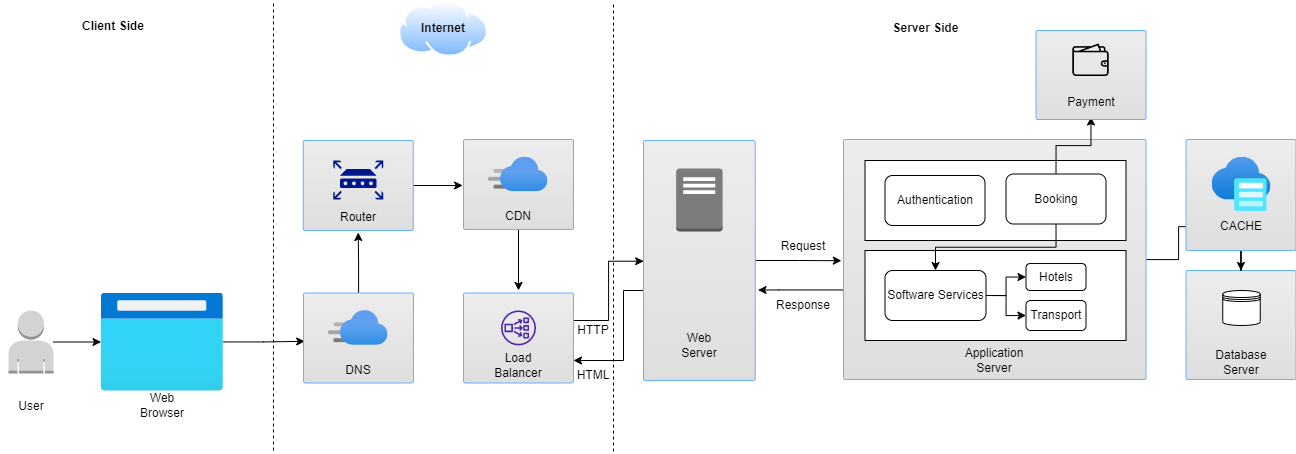

The diagram above was exported from draw.io. Its source (the exported page's mxGraphModel, read from the mxfile embedded in the PNG):
<mxGraphModel dx="1698" dy="1542" grid="1" gridSize="10" guides="1" tooltips="1" connect="1" arrows="1" fold="1" page="1" pageScale="1" pageWidth="850" pageHeight="1100" math="0" shadow="0">
  <root>
    <mxCell id="0" />
    <mxCell id="1" parent="0" />
    <mxCell id="0Kt2jY-xYoRATlApJic9-20" value="" style="html=1;shadow=0;dashed=0;shape=mxgraph.bootstrap.checkbox2;labelPosition=right;verticalLabelPosition=middle;align=left;verticalAlign=middle;gradientColor=#DEDEDE;fillColor=#EDEDED;checked=0;spacing=5;checkedFill=#0085FC;checkedStroke=#ffffff;sketch=0;strokeColor=#66B2FF;" vertex="1" parent="1">
      <mxGeometry x="1232.5" y="820" width="110" height="109" as="geometry" />
    </mxCell>
    <mxCell id="0Kt2jY-xYoRATlApJic9-60" style="edgeStyle=orthogonalEdgeStyle;rounded=0;orthogonalLoop=1;jettySize=auto;html=1;entryX=-0.007;entryY=0.505;entryDx=0;entryDy=0;entryPerimeter=0;" edge="1" parent="1" source="0Kt2jY-xYoRATlApJic9-13" target="0Kt2jY-xYoRATlApJic9-15">
      <mxGeometry relative="1" as="geometry" />
    </mxCell>
    <mxCell id="0Kt2jY-xYoRATlApJic9-66" style="edgeStyle=orthogonalEdgeStyle;rounded=0;orthogonalLoop=1;jettySize=auto;html=1;entryX=1;entryY=0.75;entryDx=0;entryDy=0;entryPerimeter=0;" edge="1" parent="1" source="0Kt2jY-xYoRATlApJic9-13" target="LkxYIGm64T4u3btjDtIg-16">
      <mxGeometry relative="1" as="geometry">
        <Array as="points">
          <mxPoint x="670" y="840" />
          <mxPoint x="670" y="910" />
        </Array>
      </mxGeometry>
    </mxCell>
    <mxCell id="0Kt2jY-xYoRATlApJic9-13" value="" style="html=1;shadow=0;dashed=0;shape=mxgraph.bootstrap.checkbox2;labelPosition=right;verticalLabelPosition=middle;align=left;verticalAlign=middle;gradientColor=#DEDEDE;fillColor=#EDEDED;checked=0;spacing=5;checkedFill=#0085FC;checkedStroke=#ffffff;sketch=0;strokeColor=#66B2FF;" vertex="1" parent="1">
      <mxGeometry x="690" y="690" width="111.75" height="240" as="geometry" />
    </mxCell>
    <mxCell id="0Kt2jY-xYoRATlApJic9-55" style="edgeStyle=orthogonalEdgeStyle;rounded=0;orthogonalLoop=1;jettySize=auto;html=1;entryX=-0.008;entryY=0.511;entryDx=0;entryDy=0;entryPerimeter=0;" edge="1" parent="1" source="0Kt2jY-xYoRATlApJic9-6" target="LkxYIGm64T4u3btjDtIg-15">
      <mxGeometry relative="1" as="geometry" />
    </mxCell>
    <mxCell id="0Kt2jY-xYoRATlApJic9-6" value="" style="html=1;shadow=0;dashed=0;shape=mxgraph.bootstrap.checkbox2;labelPosition=right;verticalLabelPosition=middle;align=left;verticalAlign=middle;gradientColor=#DEDEDE;fillColor=#EDEDED;checked=0;spacing=5;checkedFill=#0085FC;checkedStroke=#ffffff;sketch=0;strokeColor=#66B2FF;" vertex="1" parent="1">
      <mxGeometry x="349.75" y="690" width="110" height="90" as="geometry" />
    </mxCell>
    <mxCell id="0Kt2jY-xYoRATlApJic9-57" style="edgeStyle=orthogonalEdgeStyle;rounded=0;orthogonalLoop=1;jettySize=auto;html=1;entryX=0.002;entryY=0.503;entryDx=0;entryDy=0;entryPerimeter=0;" edge="1" parent="1" source="LkxYIGm64T4u3btjDtIg-16" target="0Kt2jY-xYoRATlApJic9-13">
      <mxGeometry relative="1" as="geometry">
        <Array as="points">
          <mxPoint x="655" y="870" />
          <mxPoint x="655" y="811" />
        </Array>
      </mxGeometry>
    </mxCell>
    <mxCell id="LkxYIGm64T4u3btjDtIg-16" value="" style="html=1;shadow=0;dashed=0;shape=mxgraph.bootstrap.checkbox2;labelPosition=right;verticalLabelPosition=middle;align=left;verticalAlign=middle;gradientColor=#DEDEDE;fillColor=#EDEDED;checked=0;spacing=5;checkedFill=#0085FC;checkedStroke=#ffffff;sketch=0;strokeColor=#66B2FF;" parent="1" vertex="1">
      <mxGeometry x="510" y="842.5" width="110" height="90" as="geometry" />
    </mxCell>
    <mxCell id="0Kt2jY-xYoRATlApJic9-56" style="edgeStyle=orthogonalEdgeStyle;rounded=0;orthogonalLoop=1;jettySize=auto;html=1;entryX=0.5;entryY=-0.028;entryDx=0;entryDy=0;entryPerimeter=0;" edge="1" parent="1" source="LkxYIGm64T4u3btjDtIg-15" target="LkxYIGm64T4u3btjDtIg-16">
      <mxGeometry relative="1" as="geometry" />
    </mxCell>
    <mxCell id="LkxYIGm64T4u3btjDtIg-15" value="" style="html=1;shadow=0;dashed=0;shape=mxgraph.bootstrap.checkbox2;labelPosition=right;verticalLabelPosition=middle;align=left;verticalAlign=middle;gradientColor=#DEDEDE;fillColor=#EDEDED;checked=0;spacing=5;checkedFill=#0085FC;checkedStroke=#ffffff;sketch=0;strokeColor=#66B2FF;" parent="1" vertex="1">
      <mxGeometry x="510" y="689" width="110" height="90" as="geometry" />
    </mxCell>
    <mxCell id="0Kt2jY-xYoRATlApJic9-52" style="edgeStyle=orthogonalEdgeStyle;rounded=0;orthogonalLoop=1;jettySize=auto;html=1;entryX=0.011;entryY=0.537;entryDx=0;entryDy=0;entryPerimeter=0;" edge="1" parent="1" source="LkxYIGm64T4u3btjDtIg-1" target="0Kt2jY-xYoRATlApJic9-2">
      <mxGeometry relative="1" as="geometry" />
    </mxCell>
    <mxCell id="LkxYIGm64T4u3btjDtIg-1" value="" style="aspect=fixed;html=1;points=[];align=center;image;fontSize=12;image=img/lib/azure2/general/Browser.svg;" parent="1" vertex="1">
      <mxGeometry x="147.5" y="842.5" width="122.5" height="98" as="geometry" />
    </mxCell>
    <mxCell id="LkxYIGm64T4u3btjDtIg-18" value="CDN" style="text;html=1;strokeColor=none;fillColor=none;align=center;verticalAlign=middle;whiteSpace=wrap;rounded=0;" parent="1" vertex="1">
      <mxGeometry x="535" y="751" width="60" height="30" as="geometry" />
    </mxCell>
    <mxCell id="LkxYIGm64T4u3btjDtIg-19" value="Load Balancer" style="text;html=1;strokeColor=none;fillColor=none;align=center;verticalAlign=middle;whiteSpace=wrap;rounded=0;" parent="1" vertex="1">
      <mxGeometry x="535" y="900" width="60" height="30" as="geometry" />
    </mxCell>
    <mxCell id="LkxYIGm64T4u3btjDtIg-21" value="" style="aspect=fixed;html=1;points=[];align=center;image;fontSize=12;image=img/lib/azure2/app_services/CDN_Profiles.svg;strokeColor=#66B2FF;" parent="1" vertex="1">
      <mxGeometry x="535" y="706.4300000000001" width="59.5" height="35" as="geometry" />
    </mxCell>
    <mxCell id="0Kt2jY-xYoRATlApJic9-1" value="" style="sketch=0;outlineConnect=0;fontColor=#232F3E;gradientColor=none;fillColor=#4D27AA;strokeColor=none;dashed=0;verticalLabelPosition=bottom;verticalAlign=top;align=center;html=1;fontSize=12;fontStyle=0;aspect=fixed;pointerEvents=1;shape=mxgraph.aws4.network_load_balancer;" vertex="1" parent="1">
      <mxGeometry x="547.5" y="859.9300000000001" width="35" height="35" as="geometry" />
    </mxCell>
    <mxCell id="0Kt2jY-xYoRATlApJic9-53" value="" style="edgeStyle=orthogonalEdgeStyle;rounded=0;orthogonalLoop=1;jettySize=auto;html=1;" edge="1" parent="1" source="0Kt2jY-xYoRATlApJic9-2" target="0Kt2jY-xYoRATlApJic9-7">
      <mxGeometry relative="1" as="geometry" />
    </mxCell>
    <mxCell id="0Kt2jY-xYoRATlApJic9-2" value="" style="html=1;shadow=0;dashed=0;shape=mxgraph.bootstrap.checkbox2;labelPosition=right;verticalLabelPosition=middle;align=left;verticalAlign=middle;gradientColor=#DEDEDE;fillColor=#EDEDED;checked=0;spacing=5;checkedFill=#0085FC;checkedStroke=#ffffff;sketch=0;strokeColor=#66B2FF;" vertex="1" parent="1">
      <mxGeometry x="350" y="842.5" width="110" height="90" as="geometry" />
    </mxCell>
    <mxCell id="0Kt2jY-xYoRATlApJic9-3" value="DNS" style="text;html=1;strokeColor=none;fillColor=none;align=center;verticalAlign=middle;whiteSpace=wrap;rounded=0;" vertex="1" parent="1">
      <mxGeometry x="375" y="904.5" width="60" height="30" as="geometry" />
    </mxCell>
    <mxCell id="0Kt2jY-xYoRATlApJic9-4" value="" style="aspect=fixed;html=1;points=[];align=center;image;fontSize=12;image=img/lib/azure2/app_services/CDN_Profiles.svg;strokeColor=#66B2FF;" vertex="1" parent="1">
      <mxGeometry x="375" y="859.9300000000001" width="59.5" height="35" as="geometry" />
    </mxCell>
    <mxCell id="0Kt2jY-xYoRATlApJic9-5" value="" style="sketch=0;aspect=fixed;pointerEvents=1;shadow=0;dashed=0;html=1;strokeColor=none;labelPosition=center;verticalLabelPosition=bottom;verticalAlign=top;align=center;fillColor=#00188D;shape=mxgraph.mscae.enterprise.router" vertex="1" parent="1">
      <mxGeometry x="379.75" y="710" width="50" height="39" as="geometry" />
    </mxCell>
    <mxCell id="0Kt2jY-xYoRATlApJic9-7" value="Router" style="text;html=1;strokeColor=none;fillColor=none;align=center;verticalAlign=middle;whiteSpace=wrap;rounded=0;" vertex="1" parent="1">
      <mxGeometry x="374.75" y="752" width="60" height="30" as="geometry" />
    </mxCell>
    <mxCell id="0Kt2jY-xYoRATlApJic9-74" style="edgeStyle=orthogonalEdgeStyle;rounded=0;orthogonalLoop=1;jettySize=auto;html=1;" edge="1" parent="1" source="0Kt2jY-xYoRATlApJic9-11" target="LkxYIGm64T4u3btjDtIg-1">
      <mxGeometry relative="1" as="geometry" />
    </mxCell>
    <mxCell id="0Kt2jY-xYoRATlApJic9-11" value="" style="outlineConnect=0;dashed=0;verticalLabelPosition=bottom;verticalAlign=top;align=center;html=1;shape=mxgraph.aws3.user;fillColor=#D2D3D3;gradientColor=none;" vertex="1" parent="1">
      <mxGeometry x="55" y="860" width="45" height="63" as="geometry" />
    </mxCell>
    <mxCell id="0Kt2jY-xYoRATlApJic9-12" value="" style="outlineConnect=0;dashed=0;verticalLabelPosition=bottom;verticalAlign=top;align=center;html=1;shape=mxgraph.aws3.traditional_server;fillColor=#7D7C7C;gradientColor=none;" vertex="1" parent="1">
      <mxGeometry x="722.63" y="718" width="46.5" height="63" as="geometry" />
    </mxCell>
    <mxCell id="0Kt2jY-xYoRATlApJic9-14" value="Web Server" style="text;html=1;strokeColor=none;fillColor=none;align=center;verticalAlign=middle;whiteSpace=wrap;rounded=0;" vertex="1" parent="1">
      <mxGeometry x="715.88" y="880" width="60" height="30" as="geometry" />
    </mxCell>
    <mxCell id="0Kt2jY-xYoRATlApJic9-44" value="" style="edgeStyle=orthogonalEdgeStyle;rounded=0;orthogonalLoop=1;jettySize=auto;html=1;" edge="1" parent="1" source="0Kt2jY-xYoRATlApJic9-15" target="0Kt2jY-xYoRATlApJic9-25">
      <mxGeometry relative="1" as="geometry" />
    </mxCell>
    <mxCell id="0Kt2jY-xYoRATlApJic9-62" style="edgeStyle=orthogonalEdgeStyle;rounded=0;orthogonalLoop=1;jettySize=auto;html=1;entryX=1.025;entryY=0.623;entryDx=0;entryDy=0;entryPerimeter=0;" edge="1" parent="1" source="0Kt2jY-xYoRATlApJic9-15" target="0Kt2jY-xYoRATlApJic9-13">
      <mxGeometry relative="1" as="geometry">
        <Array as="points">
          <mxPoint x="825" y="840" />
        </Array>
      </mxGeometry>
    </mxCell>
    <mxCell id="0Kt2jY-xYoRATlApJic9-15" value="" style="html=1;shadow=0;dashed=0;shape=mxgraph.bootstrap.checkbox2;labelPosition=right;verticalLabelPosition=middle;align=left;verticalAlign=middle;gradientColor=#DEDEDE;fillColor=#EDEDED;checked=0;spacing=5;checkedFill=#0085FC;checkedStroke=#ffffff;sketch=0;strokeColor=#66B2FF;" vertex="1" parent="1">
      <mxGeometry x="890" y="689" width="302.5" height="240" as="geometry" />
    </mxCell>
    <mxCell id="0Kt2jY-xYoRATlApJic9-17" value="Application Server" style="text;html=1;strokeColor=none;fillColor=none;align=center;verticalAlign=middle;whiteSpace=wrap;rounded=0;" vertex="1" parent="1">
      <mxGeometry x="1011.25" y="894.93" width="60" height="30" as="geometry" />
    </mxCell>
    <mxCell id="0Kt2jY-xYoRATlApJic9-19" value="" style="shape=datastore;whiteSpace=wrap;html=1;" vertex="1" parent="1">
      <mxGeometry x="1269.25" y="840" width="37.5" height="35" as="geometry" />
    </mxCell>
    <mxCell id="0Kt2jY-xYoRATlApJic9-21" value="Database Server" style="text;html=1;strokeColor=none;fillColor=none;align=center;verticalAlign=middle;whiteSpace=wrap;rounded=0;" vertex="1" parent="1">
      <mxGeometry x="1257.5" y="896.5" width="60" height="30" as="geometry" />
    </mxCell>
    <mxCell id="0Kt2jY-xYoRATlApJic9-47" style="edgeStyle=orthogonalEdgeStyle;rounded=0;orthogonalLoop=1;jettySize=auto;html=1;" edge="1" parent="1" source="0Kt2jY-xYoRATlApJic9-23" target="0Kt2jY-xYoRATlApJic9-20">
      <mxGeometry relative="1" as="geometry" />
    </mxCell>
    <mxCell id="0Kt2jY-xYoRATlApJic9-23" value="" style="html=1;shadow=0;dashed=0;shape=mxgraph.bootstrap.checkbox2;labelPosition=right;verticalLabelPosition=middle;align=left;verticalAlign=middle;gradientColor=#DEDEDE;fillColor=#EDEDED;checked=0;spacing=5;checkedFill=#0085FC;checkedStroke=#ffffff;sketch=0;strokeColor=#66B2FF;" vertex="1" parent="1">
      <mxGeometry x="1232.5" y="689" width="110" height="111" as="geometry" />
    </mxCell>
    <mxCell id="0Kt2jY-xYoRATlApJic9-25" value="CACHE" style="text;html=1;strokeColor=none;fillColor=none;align=center;verticalAlign=middle;whiteSpace=wrap;rounded=0;" vertex="1" parent="1">
      <mxGeometry x="1257.5" y="761.09" width="60" height="30" as="geometry" />
    </mxCell>
    <mxCell id="0Kt2jY-xYoRATlApJic9-26" value="" style="aspect=fixed;html=1;points=[];align=center;image;fontSize=12;image=img/lib/azure2/storage/Azure_HCP_Cache.svg;" vertex="1" parent="1">
      <mxGeometry x="1258.5" y="706.4300000000001" width="59" height="54.66" as="geometry" />
    </mxCell>
    <mxCell id="0Kt2jY-xYoRATlApJic9-33" value="" style="rounded=0;whiteSpace=wrap;html=1;" vertex="1" parent="1">
      <mxGeometry x="911.5" y="800" width="261" height="90" as="geometry" />
    </mxCell>
    <mxCell id="0Kt2jY-xYoRATlApJic9-30" value="" style="rounded=0;whiteSpace=wrap;html=1;" vertex="1" parent="1">
      <mxGeometry x="911.5" y="710" width="261" height="80" as="geometry" />
    </mxCell>
    <mxCell id="0Kt2jY-xYoRATlApJic9-31" value="Authentication" style="rounded=1;whiteSpace=wrap;html=1;" vertex="1" parent="1">
      <mxGeometry x="931.5" y="725" width="100" height="50" as="geometry" />
    </mxCell>
    <mxCell id="0Kt2jY-xYoRATlApJic9-37" style="edgeStyle=orthogonalEdgeStyle;rounded=0;orthogonalLoop=1;jettySize=auto;html=1;exitX=0.5;exitY=1;exitDx=0;exitDy=0;entryX=0.5;entryY=0;entryDx=0;entryDy=0;" edge="1" parent="1" source="0Kt2jY-xYoRATlApJic9-32" target="0Kt2jY-xYoRATlApJic9-27">
      <mxGeometry relative="1" as="geometry" />
    </mxCell>
    <mxCell id="0Kt2jY-xYoRATlApJic9-43" style="edgeStyle=orthogonalEdgeStyle;rounded=0;orthogonalLoop=1;jettySize=auto;html=1;exitX=0.5;exitY=0;exitDx=0;exitDy=0;entryX=0.5;entryY=1;entryDx=0;entryDy=0;" edge="1" parent="1" source="0Kt2jY-xYoRATlApJic9-32" target="0Kt2jY-xYoRATlApJic9-40">
      <mxGeometry relative="1" as="geometry" />
    </mxCell>
    <mxCell id="0Kt2jY-xYoRATlApJic9-32" value="Booking" style="rounded=1;whiteSpace=wrap;html=1;" vertex="1" parent="1">
      <mxGeometry x="1052.5" y="723.5" width="100" height="50" as="geometry" />
    </mxCell>
    <mxCell id="0Kt2jY-xYoRATlApJic9-29" value="Transport" style="rounded=1;whiteSpace=wrap;html=1;" vertex="1" parent="1">
      <mxGeometry x="1072.5" y="850" width="60" height="30" as="geometry" />
    </mxCell>
    <mxCell id="0Kt2jY-xYoRATlApJic9-28" value="Hotels" style="rounded=1;whiteSpace=wrap;html=1;" vertex="1" parent="1">
      <mxGeometry x="1072.5" y="813.06" width="60" height="26.94" as="geometry" />
    </mxCell>
    <mxCell id="0Kt2jY-xYoRATlApJic9-34" style="edgeStyle=orthogonalEdgeStyle;rounded=0;orthogonalLoop=1;jettySize=auto;html=1;exitX=1;exitY=0.5;exitDx=0;exitDy=0;entryX=0;entryY=0.5;entryDx=0;entryDy=0;" edge="1" parent="1" source="0Kt2jY-xYoRATlApJic9-27" target="0Kt2jY-xYoRATlApJic9-28">
      <mxGeometry relative="1" as="geometry" />
    </mxCell>
    <mxCell id="0Kt2jY-xYoRATlApJic9-35" style="edgeStyle=orthogonalEdgeStyle;rounded=0;orthogonalLoop=1;jettySize=auto;html=1;exitX=1;exitY=0.5;exitDx=0;exitDy=0;entryX=0;entryY=0.5;entryDx=0;entryDy=0;" edge="1" parent="1" source="0Kt2jY-xYoRATlApJic9-27" target="0Kt2jY-xYoRATlApJic9-29">
      <mxGeometry relative="1" as="geometry" />
    </mxCell>
    <mxCell id="0Kt2jY-xYoRATlApJic9-27" value="Software Services" style="rounded=1;whiteSpace=wrap;html=1;" vertex="1" parent="1">
      <mxGeometry x="931.5" y="820" width="101" height="50" as="geometry" />
    </mxCell>
    <mxCell id="0Kt2jY-xYoRATlApJic9-39" value="" style="html=1;shadow=0;dashed=0;shape=mxgraph.bootstrap.checkbox2;labelPosition=right;verticalLabelPosition=middle;align=left;verticalAlign=middle;gradientColor=#DEDEDE;fillColor=#EDEDED;checked=0;spacing=5;checkedFill=#0085FC;checkedStroke=#ffffff;sketch=0;strokeColor=#66B2FF;" vertex="1" parent="1">
      <mxGeometry x="1082.5" y="580" width="110" height="89" as="geometry" />
    </mxCell>
    <mxCell id="0Kt2jY-xYoRATlApJic9-40" value="Payment" style="text;html=1;strokeColor=none;fillColor=none;align=center;verticalAlign=middle;whiteSpace=wrap;rounded=0;" vertex="1" parent="1">
      <mxGeometry x="1107.5" y="636.5" width="60" height="30" as="geometry" />
    </mxCell>
    <mxCell id="0Kt2jY-xYoRATlApJic9-42" value="" style="shape=image;html=1;verticalAlign=top;verticalLabelPosition=bottom;labelBackgroundColor=#ffffff;imageAspect=0;aspect=fixed;image=https://cdn4.iconfinder.com/data/icons/48-bubbles/48/07.Wallet-128.png" vertex="1" parent="1">
      <mxGeometry x="1118.5" y="590.5" width="38" height="38" as="geometry" />
    </mxCell>
    <mxCell id="0Kt2jY-xYoRATlApJic9-48" value="" style="endArrow=none;dashed=1;html=1;rounded=0;" edge="1" parent="1">
      <mxGeometry width="50" height="50" relative="1" as="geometry">
        <mxPoint x="320" y="1000" as="sourcePoint" />
        <mxPoint x="320" y="550" as="targetPoint" />
      </mxGeometry>
    </mxCell>
    <mxCell id="0Kt2jY-xYoRATlApJic9-49" value="" style="endArrow=none;dashed=1;html=1;rounded=0;" edge="1" parent="1">
      <mxGeometry width="50" height="50" relative="1" as="geometry">
        <mxPoint x="660" y="1001.09" as="sourcePoint" />
        <mxPoint x="660" y="551.09" as="targetPoint" />
      </mxGeometry>
    </mxCell>
    <mxCell id="0Kt2jY-xYoRATlApJic9-50" value="" style="aspect=fixed;perimeter=ellipsePerimeter;html=1;align=center;shadow=0;dashed=0;spacingTop=3;image;image=img/lib/active_directory/internet_cloud.svg;" vertex="1" parent="1">
      <mxGeometry x="445" y="550" width="90" height="56.7" as="geometry" />
    </mxCell>
    <mxCell id="0Kt2jY-xYoRATlApJic9-63" value="Request" style="text;html=1;strokeColor=none;fillColor=none;align=center;verticalAlign=middle;whiteSpace=wrap;rounded=0;" vertex="1" parent="1">
      <mxGeometry x="820" y="781" width="60" height="30" as="geometry" />
    </mxCell>
    <mxCell id="0Kt2jY-xYoRATlApJic9-64" value="Response" style="text;html=1;strokeColor=none;fillColor=none;align=center;verticalAlign=middle;whiteSpace=wrap;rounded=0;" vertex="1" parent="1">
      <mxGeometry x="820" y="840" width="60" height="30" as="geometry" />
    </mxCell>
    <mxCell id="0Kt2jY-xYoRATlApJic9-67" value="HTTP" style="text;html=1;strokeColor=none;fillColor=none;align=center;verticalAlign=middle;whiteSpace=wrap;rounded=0;" vertex="1" parent="1">
      <mxGeometry x="610" y="864.93" width="60" height="30" as="geometry" />
    </mxCell>
    <mxCell id="0Kt2jY-xYoRATlApJic9-68" value="HTML" style="text;html=1;strokeColor=none;fillColor=none;align=center;verticalAlign=middle;whiteSpace=wrap;rounded=0;" vertex="1" parent="1">
      <mxGeometry x="610" y="910" width="60" height="30" as="geometry" />
    </mxCell>
    <mxCell id="0Kt2jY-xYoRATlApJic9-69" value="Internet" style="text;html=1;strokeColor=none;fillColor=none;align=center;verticalAlign=middle;whiteSpace=wrap;rounded=0;fontStyle=1" vertex="1" parent="1">
      <mxGeometry x="459.75" y="563.35" width="60" height="30" as="geometry" />
    </mxCell>
    <mxCell id="0Kt2jY-xYoRATlApJic9-70" value="Client Side" style="text;html=1;strokeColor=none;fillColor=none;align=center;verticalAlign=middle;whiteSpace=wrap;rounded=0;fontStyle=1" vertex="1" parent="1">
      <mxGeometry x="120" y="560.5" width="80" height="30" as="geometry" />
    </mxCell>
    <mxCell id="0Kt2jY-xYoRATlApJic9-71" value="Server Side" style="text;html=1;strokeColor=none;fillColor=none;align=center;verticalAlign=middle;whiteSpace=wrap;rounded=0;fontStyle=1" vertex="1" parent="1">
      <mxGeometry x="932.75" y="563.35" width="78.5" height="30" as="geometry" />
    </mxCell>
    <mxCell id="0Kt2jY-xYoRATlApJic9-72" value="Web Browser" style="text;html=1;strokeColor=none;fillColor=none;align=center;verticalAlign=middle;whiteSpace=wrap;rounded=0;" vertex="1" parent="1">
      <mxGeometry x="178.75" y="940" width="60" height="30" as="geometry" />
    </mxCell>
    <mxCell id="0Kt2jY-xYoRATlApJic9-73" value="User" style="text;html=1;strokeColor=none;fillColor=none;align=center;verticalAlign=middle;whiteSpace=wrap;rounded=0;" vertex="1" parent="1">
      <mxGeometry x="47.5" y="940.5" width="60" height="30" as="geometry" />
    </mxCell>
  </root>
</mxGraphModel>